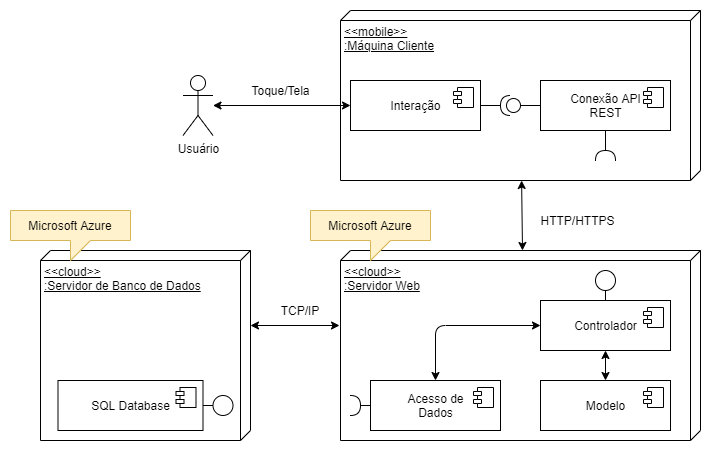

The diagram above was exported from draw.io. Its source (the exported page's mxGraphModel, read from the mxfile embedded in the PNG):
<mxGraphModel dx="1316" dy="762" grid="1" gridSize="10" guides="1" tooltips="1" connect="1" arrows="1" fold="1" page="1" pageScale="1" pageWidth="827" pageHeight="1169" background="#ffffff" math="0" shadow="0">
  <root>
    <mxCell id="0" />
    <mxCell id="1" parent="0" />
    <mxCell id="aHRiB5szBe4tKMl-nGZl-2" value="&amp;lt;&amp;lt;cloud&amp;gt;&amp;gt;&lt;br&gt;&lt;div style=&quot;text-align: center&quot;&gt;&lt;span&gt;:Servidor Web&lt;/span&gt;&lt;/div&gt;" style="verticalAlign=top;align=left;spacingTop=8;spacingLeft=2;spacingRight=12;shape=cube;size=10;direction=south;fontStyle=4;html=1;" vertex="1" parent="1">
      <mxGeometry x="380" y="270" width="360" height="190" as="geometry" />
    </mxCell>
    <mxCell id="aHRiB5szBe4tKMl-nGZl-3" value="&amp;lt;&amp;lt;cloud&amp;gt;&amp;gt;&lt;br&gt;:Servidor de Banco de Dados" style="verticalAlign=top;align=left;spacingTop=8;spacingLeft=2;spacingRight=12;shape=cube;size=10;direction=south;fontStyle=4;html=1;" vertex="1" parent="1">
      <mxGeometry x="80" y="270" width="210" height="190" as="geometry" />
    </mxCell>
    <mxCell id="aHRiB5szBe4tKMl-nGZl-12" value="" style="endArrow=classic;html=1;exitX=0;exitY=0;exitDx=75;exitDy=0;exitPerimeter=0;startArrow=classic;startFill=1;endFill=1;" edge="1" parent="1" source="aHRiB5szBe4tKMl-nGZl-3">
      <mxGeometry width="50" height="50" relative="1" as="geometry">
        <mxPoint x="300" y="230" as="sourcePoint" />
        <mxPoint x="379" y="345" as="targetPoint" />
      </mxGeometry>
    </mxCell>
    <mxCell id="aHRiB5szBe4tKMl-nGZl-14" value="Modelo" style="html=1;dropTarget=0;" vertex="1" parent="1">
      <mxGeometry x="580" y="400" width="130" height="50" as="geometry" />
    </mxCell>
    <mxCell id="aHRiB5szBe4tKMl-nGZl-15" value="" style="shape=module;jettyWidth=8;jettyHeight=4;" vertex="1" parent="aHRiB5szBe4tKMl-nGZl-14">
      <mxGeometry x="1" width="20" height="20" relative="1" as="geometry">
        <mxPoint x="-27" y="7" as="offset" />
      </mxGeometry>
    </mxCell>
    <mxCell id="aHRiB5szBe4tKMl-nGZl-16" value="Controlador" style="html=1;dropTarget=0;" vertex="1" parent="1">
      <mxGeometry x="580" y="320" width="130" height="50" as="geometry" />
    </mxCell>
    <mxCell id="aHRiB5szBe4tKMl-nGZl-17" value="" style="shape=module;jettyWidth=8;jettyHeight=4;" vertex="1" parent="aHRiB5szBe4tKMl-nGZl-16">
      <mxGeometry x="1" width="20" height="20" relative="1" as="geometry">
        <mxPoint x="-27" y="7" as="offset" />
      </mxGeometry>
    </mxCell>
    <mxCell id="aHRiB5szBe4tKMl-nGZl-18" value="Acesso de&lt;br&gt;Dados" style="html=1;dropTarget=0;" vertex="1" parent="1">
      <mxGeometry x="410" y="400" width="130" height="50" as="geometry" />
    </mxCell>
    <mxCell id="aHRiB5szBe4tKMl-nGZl-19" value="" style="shape=module;jettyWidth=8;jettyHeight=4;" vertex="1" parent="aHRiB5szBe4tKMl-nGZl-18">
      <mxGeometry x="1" width="20" height="20" relative="1" as="geometry">
        <mxPoint x="-27" y="7" as="offset" />
      </mxGeometry>
    </mxCell>
    <mxCell id="aHRiB5szBe4tKMl-nGZl-20" value="TCP/IP" style="text;html=1;strokeColor=none;fillColor=none;align=center;verticalAlign=middle;whiteSpace=wrap;rounded=0;" vertex="1" parent="1">
      <mxGeometry x="320" y="320" width="40" height="20" as="geometry" />
    </mxCell>
    <mxCell id="aHRiB5szBe4tKMl-nGZl-21" value="&amp;lt;&amp;lt;mobile&amp;gt;&amp;gt;&lt;br&gt;&lt;div style=&quot;text-align: center&quot;&gt;&lt;span&gt;:Máquina Cliente&lt;/span&gt;&lt;/div&gt;" style="verticalAlign=top;align=left;spacingTop=8;spacingLeft=2;spacingRight=12;shape=cube;size=10;direction=south;fontStyle=4;html=1;" vertex="1" parent="1">
      <mxGeometry x="380" y="30" width="360" height="170" as="geometry" />
    </mxCell>
    <mxCell id="aHRiB5szBe4tKMl-nGZl-22" value="" style="endArrow=classic;html=1;startArrow=classic;startFill=1;endFill=1;" edge="1" parent="1" target="aHRiB5szBe4tKMl-nGZl-21">
      <mxGeometry width="50" height="50" relative="1" as="geometry">
        <mxPoint x="562" y="270" as="sourcePoint" />
        <mxPoint x="630" y="300" as="targetPoint" />
      </mxGeometry>
    </mxCell>
    <mxCell id="aHRiB5szBe4tKMl-nGZl-23" value="Interação" style="html=1;dropTarget=0;" vertex="1" parent="1">
      <mxGeometry x="390" y="100" width="130" height="50" as="geometry" />
    </mxCell>
    <mxCell id="aHRiB5szBe4tKMl-nGZl-24" value="" style="shape=module;jettyWidth=8;jettyHeight=4;" vertex="1" parent="aHRiB5szBe4tKMl-nGZl-23">
      <mxGeometry x="1" width="20" height="20" relative="1" as="geometry">
        <mxPoint x="-27" y="7" as="offset" />
      </mxGeometry>
    </mxCell>
    <mxCell id="aHRiB5szBe4tKMl-nGZl-25" value="Conexão API&lt;br&gt;REST" style="html=1;dropTarget=0;" vertex="1" parent="1">
      <mxGeometry x="580" y="100" width="130" height="50" as="geometry" />
    </mxCell>
    <mxCell id="aHRiB5szBe4tKMl-nGZl-26" value="" style="shape=module;jettyWidth=8;jettyHeight=4;" vertex="1" parent="aHRiB5szBe4tKMl-nGZl-25">
      <mxGeometry x="1" width="20" height="20" relative="1" as="geometry">
        <mxPoint x="-27" y="7" as="offset" />
      </mxGeometry>
    </mxCell>
    <mxCell id="aHRiB5szBe4tKMl-nGZl-28" value="" style="ellipse;fillColor=#ffffff;strokeColor=#000000;" vertex="1" parent="1">
      <mxGeometry x="635" y="290" width="20" height="20" as="geometry" />
    </mxCell>
    <mxCell id="aHRiB5szBe4tKMl-nGZl-29" value="" style="endArrow=none;html=1;entryX=0.5;entryY=1;entryDx=0;entryDy=0;exitX=0.5;exitY=0;exitDx=0;exitDy=0;" edge="1" parent="1" source="aHRiB5szBe4tKMl-nGZl-16" target="aHRiB5szBe4tKMl-nGZl-28">
      <mxGeometry width="50" height="50" relative="1" as="geometry">
        <mxPoint x="580" y="270" as="sourcePoint" />
        <mxPoint x="580" y="170" as="targetPoint" />
      </mxGeometry>
    </mxCell>
    <mxCell id="aHRiB5szBe4tKMl-nGZl-30" value="" style="shape=requiredInterface;html=1;verticalLabelPosition=bottom;direction=north;" vertex="1" parent="1">
      <mxGeometry x="635" y="170" width="20" height="10" as="geometry" />
    </mxCell>
    <mxCell id="aHRiB5szBe4tKMl-nGZl-34" value="" style="endArrow=none;html=1;entryX=0.5;entryY=1;entryDx=0;entryDy=0;exitX=1;exitY=0.5;exitDx=0;exitDy=0;exitPerimeter=0;" edge="1" parent="1" source="aHRiB5szBe4tKMl-nGZl-30" target="aHRiB5szBe4tKMl-nGZl-25">
      <mxGeometry width="50" height="50" relative="1" as="geometry">
        <mxPoint x="600" y="180" as="sourcePoint" />
        <mxPoint x="600" y="80" as="targetPoint" />
      </mxGeometry>
    </mxCell>
    <mxCell id="aHRiB5szBe4tKMl-nGZl-35" value="" style="shape=providedRequiredInterface;html=1;verticalLabelPosition=bottom;direction=west;" vertex="1" parent="1">
      <mxGeometry x="540" y="115" width="20" height="20" as="geometry" />
    </mxCell>
    <mxCell id="aHRiB5szBe4tKMl-nGZl-38" value="" style="endArrow=none;html=1;entryX=0;entryY=0.5;entryDx=0;entryDy=0;exitX=0;exitY=0.5;exitDx=0;exitDy=0;exitPerimeter=0;" edge="1" parent="1" source="aHRiB5szBe4tKMl-nGZl-35" target="aHRiB5szBe4tKMl-nGZl-25">
      <mxGeometry width="50" height="50" relative="1" as="geometry">
        <mxPoint x="645" y="190" as="sourcePoint" />
        <mxPoint x="645" y="170" as="targetPoint" />
      </mxGeometry>
    </mxCell>
    <mxCell id="aHRiB5szBe4tKMl-nGZl-40" value="" style="endArrow=none;html=1;entryX=1;entryY=0.5;entryDx=0;entryDy=0;exitX=1;exitY=0.5;exitDx=0;exitDy=0;entryPerimeter=0;" edge="1" parent="1" source="aHRiB5szBe4tKMl-nGZl-23" target="aHRiB5szBe4tKMl-nGZl-35">
      <mxGeometry width="50" height="50" relative="1" as="geometry">
        <mxPoint x="655" y="200" as="sourcePoint" />
        <mxPoint x="655" y="180" as="targetPoint" />
      </mxGeometry>
    </mxCell>
    <mxCell id="aHRiB5szBe4tKMl-nGZl-41" value="HTTP/HTTPS" style="text;html=1;strokeColor=none;fillColor=none;align=center;verticalAlign=middle;whiteSpace=wrap;rounded=0;" vertex="1" parent="1">
      <mxGeometry x="570" y="230" width="95" height="20" as="geometry" />
    </mxCell>
    <mxCell id="aHRiB5szBe4tKMl-nGZl-42" value="" style="ellipse;fillColor=#ffffff;strokeColor=#000000;direction=south;" vertex="1" parent="1">
      <mxGeometry x="252.5" y="415" width="20" height="20" as="geometry" />
    </mxCell>
    <mxCell id="aHRiB5szBe4tKMl-nGZl-43" value="" style="endArrow=none;html=1;exitX=1;exitY=0.5;exitDx=0;exitDy=0;entryX=0.5;entryY=1;entryDx=0;entryDy=0;" edge="1" parent="1" target="aHRiB5szBe4tKMl-nGZl-42">
      <mxGeometry width="50" height="50" relative="1" as="geometry">
        <mxPoint x="215" y="425" as="sourcePoint" />
        <mxPoint x="650" y="260" as="targetPoint" />
      </mxGeometry>
    </mxCell>
    <mxCell id="aHRiB5szBe4tKMl-nGZl-47" value="" style="shape=requiredInterface;html=1;verticalLabelPosition=bottom;" vertex="1" parent="1">
      <mxGeometry x="390" y="415" width="10" height="20" as="geometry" />
    </mxCell>
    <mxCell id="aHRiB5szBe4tKMl-nGZl-48" value="" style="endArrow=none;html=1;exitX=1;exitY=0.5;exitDx=0;exitDy=0;exitPerimeter=0;entryX=0;entryY=0.5;entryDx=0;entryDy=0;" edge="1" parent="1" source="aHRiB5szBe4tKMl-nGZl-47" target="aHRiB5szBe4tKMl-nGZl-18">
      <mxGeometry width="50" height="50" relative="1" as="geometry">
        <mxPoint x="590" y="310" as="sourcePoint" />
        <mxPoint x="640" y="260" as="targetPoint" />
      </mxGeometry>
    </mxCell>
    <mxCell id="aHRiB5szBe4tKMl-nGZl-50" value="" style="endArrow=classic;startArrow=classic;html=1;exitX=0.5;exitY=0;exitDx=0;exitDy=0;entryX=0.5;entryY=1;entryDx=0;entryDy=0;" edge="1" parent="1" source="aHRiB5szBe4tKMl-nGZl-14" target="aHRiB5szBe4tKMl-nGZl-16">
      <mxGeometry width="50" height="50" relative="1" as="geometry">
        <mxPoint x="590" y="310" as="sourcePoint" />
        <mxPoint x="640" y="260" as="targetPoint" />
      </mxGeometry>
    </mxCell>
    <mxCell id="aHRiB5szBe4tKMl-nGZl-57" value="SQL Database" style="html=1;dropTarget=0;" vertex="1" parent="1">
      <mxGeometry x="97.5" y="400" width="145" height="50" as="geometry" />
    </mxCell>
    <mxCell id="aHRiB5szBe4tKMl-nGZl-58" value="" style="shape=module;jettyWidth=8;jettyHeight=4;" vertex="1" parent="aHRiB5szBe4tKMl-nGZl-57">
      <mxGeometry x="1" width="20" height="20" relative="1" as="geometry">
        <mxPoint x="-27" y="7" as="offset" />
      </mxGeometry>
    </mxCell>
    <mxCell id="aHRiB5szBe4tKMl-nGZl-60" value="" style="edgeStyle=orthogonalEdgeStyle;endArrow=classic;html=1;exitX=0;exitY=0.5;exitDx=0;exitDy=0;entryX=0.5;entryY=0;entryDx=0;entryDy=0;startArrow=classic;startFill=1;" edge="1" parent="1" source="aHRiB5szBe4tKMl-nGZl-16" target="aHRiB5szBe4tKMl-nGZl-18">
      <mxGeometry width="50" height="50" relative="1" as="geometry">
        <mxPoint x="590" y="310" as="sourcePoint" />
        <mxPoint x="640" y="260" as="targetPoint" />
      </mxGeometry>
    </mxCell>
    <mxCell id="aHRiB5szBe4tKMl-nGZl-61" value="Usuário" style="shape=umlActor;verticalLabelPosition=bottom;verticalAlign=top;html=1;" vertex="1" parent="1">
      <mxGeometry x="222.5" y="95" width="30" height="60" as="geometry" />
    </mxCell>
    <mxCell id="aHRiB5szBe4tKMl-nGZl-65" value="" style="endArrow=classic;startArrow=classic;html=1;entryX=0;entryY=0.5;entryDx=0;entryDy=0;" edge="1" parent="1" source="aHRiB5szBe4tKMl-nGZl-61" target="aHRiB5szBe4tKMl-nGZl-23">
      <mxGeometry width="50" height="50" relative="1" as="geometry">
        <mxPoint x="580" y="350" as="sourcePoint" />
        <mxPoint x="630" y="300" as="targetPoint" />
      </mxGeometry>
    </mxCell>
    <mxCell id="aHRiB5szBe4tKMl-nGZl-66" value="Toque/Tela" style="text;html=1;strokeColor=none;fillColor=none;align=center;verticalAlign=middle;whiteSpace=wrap;rounded=0;" vertex="1" parent="1">
      <mxGeometry x="272.5" y="100" width="95" height="20" as="geometry" />
    </mxCell>
    <mxCell id="aHRiB5szBe4tKMl-nGZl-69" value="Microsoft Azure" style="shape=callout;whiteSpace=wrap;html=1;perimeter=calloutPerimeter;position2=0.5;size=20;position=0.5;fillColor=#fff2cc;strokeColor=#d6b656;" vertex="1" parent="1">
      <mxGeometry x="50" y="230" width="120" height="50" as="geometry" />
    </mxCell>
    <mxCell id="aHRiB5szBe4tKMl-nGZl-70" value="Microsoft Azure" style="shape=callout;whiteSpace=wrap;html=1;perimeter=calloutPerimeter;position2=0.5;size=20;position=0.5;fillColor=#fff2cc;strokeColor=#d6b656;" vertex="1" parent="1">
      <mxGeometry x="350" y="230" width="120" height="50" as="geometry" />
    </mxCell>
  </root>
</mxGraphModel>